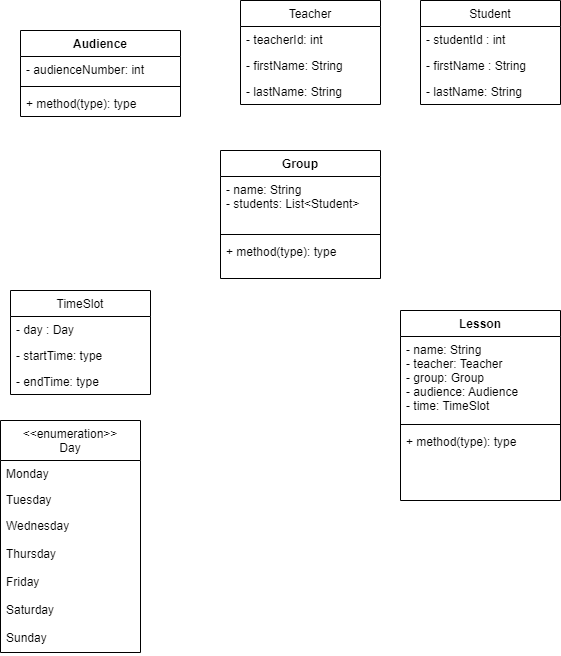

The diagram above was exported from draw.io. Its source (the exported page's mxGraphModel, read from the mxfile embedded in the PNG):
<mxGraphModel dx="1434" dy="764" grid="1" gridSize="10" guides="1" tooltips="1" connect="1" arrows="1" fold="1" page="1" pageScale="1" pageWidth="850" pageHeight="1100" background="none" math="0" shadow="0">
  <root>
    <mxCell id="0" />
    <mxCell id="1" parent="0" />
    <mxCell id="KwLzXJ1pzvQ4SLGH3oop-2" value="Student" style="swimlane;fontStyle=0;childLayout=stackLayout;horizontal=1;startSize=26;fillColor=none;horizontalStack=0;resizeParent=1;resizeParentMax=0;resizeLast=0;collapsible=1;marginBottom=0;" parent="1" vertex="1">
      <mxGeometry x="480" y="220" width="140" height="104" as="geometry" />
    </mxCell>
    <mxCell id="KwLzXJ1pzvQ4SLGH3oop-3" value="- studentId : int" style="text;strokeColor=none;fillColor=none;align=left;verticalAlign=top;spacingLeft=4;spacingRight=4;overflow=hidden;rotatable=0;points=[[0,0.5],[1,0.5]];portConstraint=eastwest;" parent="KwLzXJ1pzvQ4SLGH3oop-2" vertex="1">
      <mxGeometry y="26" width="140" height="26" as="geometry" />
    </mxCell>
    <mxCell id="KwLzXJ1pzvQ4SLGH3oop-4" value="- firstName : String" style="text;strokeColor=none;fillColor=none;align=left;verticalAlign=top;spacingLeft=4;spacingRight=4;overflow=hidden;rotatable=0;points=[[0,0.5],[1,0.5]];portConstraint=eastwest;" parent="KwLzXJ1pzvQ4SLGH3oop-2" vertex="1">
      <mxGeometry y="52" width="140" height="26" as="geometry" />
    </mxCell>
    <mxCell id="ZXIBd4zUJigDaq2G4Xig-23" value="- lastName: String" style="text;strokeColor=none;fillColor=none;align=left;verticalAlign=top;spacingLeft=4;spacingRight=4;overflow=hidden;rotatable=0;points=[[0,0.5],[1,0.5]];portConstraint=eastwest;" vertex="1" parent="KwLzXJ1pzvQ4SLGH3oop-2">
      <mxGeometry y="78" width="140" height="26" as="geometry" />
    </mxCell>
    <mxCell id="KwLzXJ1pzvQ4SLGH3oop-6" value="Teacher" style="swimlane;fontStyle=0;childLayout=stackLayout;horizontal=1;startSize=26;fillColor=none;horizontalStack=0;resizeParent=1;resizeParentMax=0;resizeLast=0;collapsible=1;marginBottom=0;" parent="1" vertex="1">
      <mxGeometry x="300" y="220" width="140" height="104" as="geometry" />
    </mxCell>
    <mxCell id="KwLzXJ1pzvQ4SLGH3oop-7" value="- teacherId: int" style="text;strokeColor=none;fillColor=none;align=left;verticalAlign=top;spacingLeft=4;spacingRight=4;overflow=hidden;rotatable=0;points=[[0,0.5],[1,0.5]];portConstraint=eastwest;" parent="KwLzXJ1pzvQ4SLGH3oop-6" vertex="1">
      <mxGeometry y="26" width="140" height="26" as="geometry" />
    </mxCell>
    <mxCell id="KwLzXJ1pzvQ4SLGH3oop-8" value="- firstName: String" style="text;strokeColor=none;fillColor=none;align=left;verticalAlign=top;spacingLeft=4;spacingRight=4;overflow=hidden;rotatable=0;points=[[0,0.5],[1,0.5]];portConstraint=eastwest;" parent="KwLzXJ1pzvQ4SLGH3oop-6" vertex="1">
      <mxGeometry y="52" width="140" height="26" as="geometry" />
    </mxCell>
    <mxCell id="ZXIBd4zUJigDaq2G4Xig-24" value="- lastName: String" style="text;strokeColor=none;fillColor=none;align=left;verticalAlign=top;spacingLeft=4;spacingRight=4;overflow=hidden;rotatable=0;points=[[0,0.5],[1,0.5]];portConstraint=eastwest;" vertex="1" parent="KwLzXJ1pzvQ4SLGH3oop-6">
      <mxGeometry y="78" width="140" height="26" as="geometry" />
    </mxCell>
    <mxCell id="KwLzXJ1pzvQ4SLGH3oop-10" value="Group" style="swimlane;fontStyle=1;align=center;verticalAlign=top;childLayout=stackLayout;horizontal=1;startSize=26;horizontalStack=0;resizeParent=1;resizeParentMax=0;resizeLast=0;collapsible=1;marginBottom=0;" parent="1" vertex="1">
      <mxGeometry x="280" y="370" width="160" height="128" as="geometry" />
    </mxCell>
    <mxCell id="KwLzXJ1pzvQ4SLGH3oop-11" value="- name: String &#10;- students: List&lt;Student&gt;" style="text;strokeColor=none;fillColor=none;align=left;verticalAlign=top;spacingLeft=4;spacingRight=4;overflow=hidden;rotatable=0;points=[[0,0.5],[1,0.5]];portConstraint=eastwest;" parent="KwLzXJ1pzvQ4SLGH3oop-10" vertex="1">
      <mxGeometry y="26" width="160" height="54" as="geometry" />
    </mxCell>
    <mxCell id="KwLzXJ1pzvQ4SLGH3oop-12" value="" style="line;strokeWidth=1;fillColor=none;align=left;verticalAlign=middle;spacingTop=-1;spacingLeft=3;spacingRight=3;rotatable=0;labelPosition=right;points=[];portConstraint=eastwest;strokeColor=inherit;" parent="KwLzXJ1pzvQ4SLGH3oop-10" vertex="1">
      <mxGeometry y="80" width="160" height="8" as="geometry" />
    </mxCell>
    <mxCell id="KwLzXJ1pzvQ4SLGH3oop-13" value="+ method(type): type" style="text;strokeColor=none;fillColor=none;align=left;verticalAlign=top;spacingLeft=4;spacingRight=4;overflow=hidden;rotatable=0;points=[[0,0.5],[1,0.5]];portConstraint=eastwest;" parent="KwLzXJ1pzvQ4SLGH3oop-10" vertex="1">
      <mxGeometry y="88" width="160" height="40" as="geometry" />
    </mxCell>
    <mxCell id="KwLzXJ1pzvQ4SLGH3oop-14" value="Audience" style="swimlane;fontStyle=1;align=center;verticalAlign=top;childLayout=stackLayout;horizontal=1;startSize=26;horizontalStack=0;resizeParent=1;resizeParentMax=0;resizeLast=0;collapsible=1;marginBottom=0;" parent="1" vertex="1">
      <mxGeometry x="80" y="250" width="160" height="86" as="geometry" />
    </mxCell>
    <mxCell id="KwLzXJ1pzvQ4SLGH3oop-15" value="- audienceNumber: int" style="text;strokeColor=none;fillColor=none;align=left;verticalAlign=top;spacingLeft=4;spacingRight=4;overflow=hidden;rotatable=0;points=[[0,0.5],[1,0.5]];portConstraint=eastwest;" parent="KwLzXJ1pzvQ4SLGH3oop-14" vertex="1">
      <mxGeometry y="26" width="160" height="26" as="geometry" />
    </mxCell>
    <mxCell id="KwLzXJ1pzvQ4SLGH3oop-16" value="" style="line;strokeWidth=1;fillColor=none;align=left;verticalAlign=middle;spacingTop=-1;spacingLeft=3;spacingRight=3;rotatable=0;labelPosition=right;points=[];portConstraint=eastwest;strokeColor=inherit;" parent="KwLzXJ1pzvQ4SLGH3oop-14" vertex="1">
      <mxGeometry y="52" width="160" height="8" as="geometry" />
    </mxCell>
    <mxCell id="KwLzXJ1pzvQ4SLGH3oop-17" value="+ method(type): type" style="text;strokeColor=none;fillColor=none;align=left;verticalAlign=top;spacingLeft=4;spacingRight=4;overflow=hidden;rotatable=0;points=[[0,0.5],[1,0.5]];portConstraint=eastwest;" parent="KwLzXJ1pzvQ4SLGH3oop-14" vertex="1">
      <mxGeometry y="60" width="160" height="26" as="geometry" />
    </mxCell>
    <mxCell id="ZXIBd4zUJigDaq2G4Xig-5" value="TimeSlot" style="swimlane;fontStyle=0;childLayout=stackLayout;horizontal=1;startSize=26;fillColor=none;horizontalStack=0;resizeParent=1;resizeParentMax=0;resizeLast=0;collapsible=1;marginBottom=0;" vertex="1" parent="1">
      <mxGeometry x="70" y="510" width="140" height="104" as="geometry" />
    </mxCell>
    <mxCell id="ZXIBd4zUJigDaq2G4Xig-6" value="- day : Day" style="text;strokeColor=none;fillColor=none;align=left;verticalAlign=top;spacingLeft=4;spacingRight=4;overflow=hidden;rotatable=0;points=[[0,0.5],[1,0.5]];portConstraint=eastwest;" vertex="1" parent="ZXIBd4zUJigDaq2G4Xig-5">
      <mxGeometry y="26" width="140" height="26" as="geometry" />
    </mxCell>
    <mxCell id="ZXIBd4zUJigDaq2G4Xig-7" value="- startTime: type" style="text;strokeColor=none;fillColor=none;align=left;verticalAlign=top;spacingLeft=4;spacingRight=4;overflow=hidden;rotatable=0;points=[[0,0.5],[1,0.5]];portConstraint=eastwest;" vertex="1" parent="ZXIBd4zUJigDaq2G4Xig-5">
      <mxGeometry y="52" width="140" height="26" as="geometry" />
    </mxCell>
    <mxCell id="ZXIBd4zUJigDaq2G4Xig-8" value="- endTime: type" style="text;strokeColor=none;fillColor=none;align=left;verticalAlign=top;spacingLeft=4;spacingRight=4;overflow=hidden;rotatable=0;points=[[0,0.5],[1,0.5]];portConstraint=eastwest;" vertex="1" parent="ZXIBd4zUJigDaq2G4Xig-5">
      <mxGeometry y="78" width="140" height="26" as="geometry" />
    </mxCell>
    <mxCell id="ZXIBd4zUJigDaq2G4Xig-9" value="&lt;&lt;enumeration&gt;&gt;&#10;Day" style="swimlane;fontStyle=0;childLayout=stackLayout;horizontal=1;startSize=40;fillColor=none;horizontalStack=0;resizeParent=1;resizeParentMax=0;resizeLast=0;collapsible=1;marginBottom=0;" vertex="1" parent="1">
      <mxGeometry x="60" y="640" width="140" height="232" as="geometry" />
    </mxCell>
    <mxCell id="ZXIBd4zUJigDaq2G4Xig-10" value="Monday" style="text;strokeColor=none;fillColor=none;align=left;verticalAlign=top;spacingLeft=4;spacingRight=4;overflow=hidden;rotatable=0;points=[[0,0.5],[1,0.5]];portConstraint=eastwest;" vertex="1" parent="ZXIBd4zUJigDaq2G4Xig-9">
      <mxGeometry y="40" width="140" height="26" as="geometry" />
    </mxCell>
    <mxCell id="ZXIBd4zUJigDaq2G4Xig-11" value="Tuesday" style="text;strokeColor=none;fillColor=none;align=left;verticalAlign=top;spacingLeft=4;spacingRight=4;overflow=hidden;rotatable=0;points=[[0,0.5],[1,0.5]];portConstraint=eastwest;" vertex="1" parent="ZXIBd4zUJigDaq2G4Xig-9">
      <mxGeometry y="66" width="140" height="26" as="geometry" />
    </mxCell>
    <mxCell id="ZXIBd4zUJigDaq2G4Xig-12" value="Wednesday&#10;" style="text;strokeColor=none;fillColor=none;align=left;verticalAlign=top;spacingLeft=4;spacingRight=4;overflow=hidden;rotatable=0;points=[[0,0.5],[1,0.5]];portConstraint=eastwest;" vertex="1" parent="ZXIBd4zUJigDaq2G4Xig-9">
      <mxGeometry y="92" width="140" height="28" as="geometry" />
    </mxCell>
    <mxCell id="ZXIBd4zUJigDaq2G4Xig-14" value="Thursday" style="text;strokeColor=none;fillColor=none;align=left;verticalAlign=top;spacingLeft=4;spacingRight=4;overflow=hidden;rotatable=0;points=[[0,0.5],[1,0.5]];portConstraint=eastwest;" vertex="1" parent="ZXIBd4zUJigDaq2G4Xig-9">
      <mxGeometry y="120" width="140" height="28" as="geometry" />
    </mxCell>
    <mxCell id="ZXIBd4zUJigDaq2G4Xig-15" value="Friday" style="text;strokeColor=none;fillColor=none;align=left;verticalAlign=top;spacingLeft=4;spacingRight=4;overflow=hidden;rotatable=0;points=[[0,0.5],[1,0.5]];portConstraint=eastwest;" vertex="1" parent="ZXIBd4zUJigDaq2G4Xig-9">
      <mxGeometry y="148" width="140" height="28" as="geometry" />
    </mxCell>
    <mxCell id="ZXIBd4zUJigDaq2G4Xig-16" value="Saturday" style="text;strokeColor=none;fillColor=none;align=left;verticalAlign=top;spacingLeft=4;spacingRight=4;overflow=hidden;rotatable=0;points=[[0,0.5],[1,0.5]];portConstraint=eastwest;" vertex="1" parent="ZXIBd4zUJigDaq2G4Xig-9">
      <mxGeometry y="176" width="140" height="28" as="geometry" />
    </mxCell>
    <mxCell id="ZXIBd4zUJigDaq2G4Xig-17" value="Sunday" style="text;strokeColor=none;fillColor=none;align=left;verticalAlign=top;spacingLeft=4;spacingRight=4;overflow=hidden;rotatable=0;points=[[0,0.5],[1,0.5]];portConstraint=eastwest;" vertex="1" parent="ZXIBd4zUJigDaq2G4Xig-9">
      <mxGeometry y="204" width="140" height="28" as="geometry" />
    </mxCell>
    <mxCell id="ZXIBd4zUJigDaq2G4Xig-18" value="Lesson" style="swimlane;fontStyle=1;align=center;verticalAlign=top;childLayout=stackLayout;horizontal=1;startSize=26;horizontalStack=0;resizeParent=1;resizeParentMax=0;resizeLast=0;collapsible=1;marginBottom=0;" vertex="1" parent="1">
      <mxGeometry x="460" y="530" width="160" height="190" as="geometry" />
    </mxCell>
    <mxCell id="ZXIBd4zUJigDaq2G4Xig-19" value="- name: String&#10;- teacher: Teacher&#10;- group: Group&#10;- audience: Audience&#10;- time: TimeSlot" style="text;strokeColor=none;fillColor=none;align=left;verticalAlign=top;spacingLeft=4;spacingRight=4;overflow=hidden;rotatable=0;points=[[0,0.5],[1,0.5]];portConstraint=eastwest;" vertex="1" parent="ZXIBd4zUJigDaq2G4Xig-18">
      <mxGeometry y="26" width="160" height="84" as="geometry" />
    </mxCell>
    <mxCell id="ZXIBd4zUJigDaq2G4Xig-20" value="" style="line;strokeWidth=1;fillColor=none;align=left;verticalAlign=middle;spacingTop=-1;spacingLeft=3;spacingRight=3;rotatable=0;labelPosition=right;points=[];portConstraint=eastwest;strokeColor=inherit;" vertex="1" parent="ZXIBd4zUJigDaq2G4Xig-18">
      <mxGeometry y="110" width="160" height="8" as="geometry" />
    </mxCell>
    <mxCell id="ZXIBd4zUJigDaq2G4Xig-21" value="+ method(type): type" style="text;strokeColor=none;fillColor=none;align=left;verticalAlign=top;spacingLeft=4;spacingRight=4;overflow=hidden;rotatable=0;points=[[0,0.5],[1,0.5]];portConstraint=eastwest;" vertex="1" parent="ZXIBd4zUJigDaq2G4Xig-18">
      <mxGeometry y="118" width="160" height="72" as="geometry" />
    </mxCell>
  </root>
</mxGraphModel>